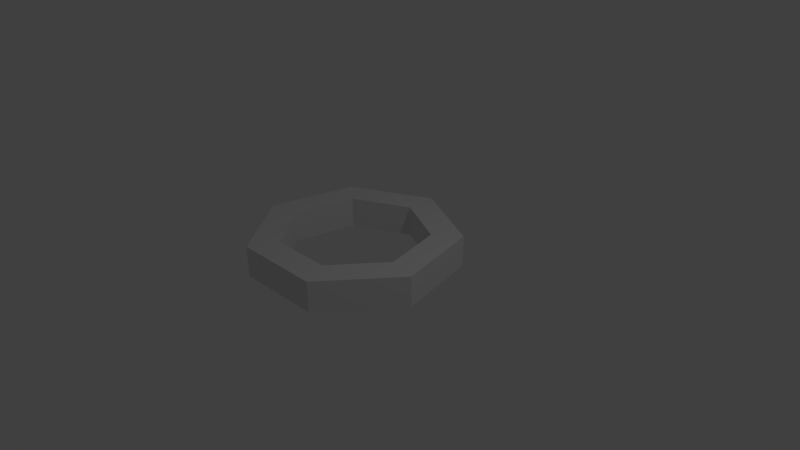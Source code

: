 # Source: NeutralMatterHeptabomb.blend  (saved by Blender 2.70.0; exported with 4.5.12 LTS)
import bpy
from mathutils import Matrix  # noqa: F401  (used for matrix-valued properties, if any)

bpy.ops.wm.read_factory_settings(use_empty=True)
scene = bpy.context.scene
scene.name = 'Scene'

# ---- collections
col_collection_1 = bpy.data.collections.new('Collection 1'); scene.collection.children.link(col_collection_1)

# ---- materials (node trees are filled in below, after node groups)
mat_material_001 = bpy.data.materials.new('Material.001')
mat_material_001.alpha_threshold = 0.0
mat_material_001.use_transparent_shadow = False
mat_material_001.roughness = 0.5
mat_material_001.line_color = (0.0, 0.0, 0.0, 1.0)

# ---- material node trees

# ---- world
world_world = bpy.data.worlds.new('World'); scene.world = world_world
world_world.color = (0.05088, 0.05088, 0.05088)
world_world.use_sun_shadow = False
world_world.sun_shadow_jitter_overblur = 0.0
world_world.cycles.sampling_method = 'MANUAL'
world_world.cycles.sample_map_resolution = 256

# ---- cameras
cam_camera = bpy.data.cameras.new('Camera')
cam_camera.clip_end = 100.0
cam_camera.lens = 35.0
cam_camera.sensor_width = 32.0
cam_camera.sensor_height = 18.0
cam_camera.ortho_scale = 7.314
cam_camera.dof.focus_distance = 0.0
cam_camera.dof.aperture_fstop = 128.0

# ---- lights
light_lamp = bpy.data.lights.new('Lamp', 'POINT')
light_lamp.transmission_factor = 0.0
light_lamp.cutoff_distance = 30.0
light_lamp.energy = 100.0
light_lamp.shadow_buffer_clip_start = 1.001
light_lamp.shadow_soft_size = 0.1
light_lamp.shadow_maximum_resolution = 0.006
light_lamp.use_absolute_resolution = True
light_lamp.cycles.use_multiple_importance_sampling = False

# ---- meshes
me_circle_004 = bpy.data.meshes.new('Circle.004')
me_circle_004.from_pydata([(0.0, 1.0, 0.0), (-0.7818, 0.6235, 0.0), (-0.9749, -0.2225, 0.0), (-0.4339, -0.901, 0.0), (0.4339, -0.901, 0.0), (0.9749, -0.2225, 0.0), (0.7818, 0.6235, 0.0), (0.0, 1.0, 0.8899), (-0.7818, 0.6235, 0.8899), (-0.9749, -0.2225, 0.8899), (-0.4339, -0.901, 0.8899), (0.4339, -0.901, 0.8899), (0.9749, -0.2225, 0.8899), (0.7818, 0.6235, 0.8899), (2.123e-08, 0.7024, 0.0), (-0.5491, 0.4379, 0.0), (-0.6847, -0.1563, 0.0), (-0.3047, -0.6328, 0.0), (0.3047, -0.6328, 0.0), (0.6847, -0.1563, 0.0), (0.5491, 0.4379, 0.0), (2.123e-08, 0.7024, 0.8899), (-0.5491, 0.4379, 0.8899), (-0.6847, -0.1563, 0.8899), (-0.3047, -0.6328, 0.8899), (0.3047, -0.6328, 0.8899), (0.6847, -0.1563, 0.8899), (0.5491, 0.4379, 0.8899)], [], [(1, 8, 7, 0), (4, 11, 10, 3), (0, 7, 13, 6), (3, 10, 9, 2), (6, 13, 12, 5), (2, 9, 8, 1), (5, 12, 11, 4), (15, 14, 21, 22), (18, 17, 24, 25), (14, 20, 27, 21), (17, 16, 23, 24), (20, 19, 26, 27), (16, 15, 22, 23), (19, 18, 25, 26), (9, 10, 24, 23), (4, 3, 17, 18), (10, 11, 25, 24), (5, 4, 18, 19), (11, 12, 26, 25), (6, 5, 19, 20), (12, 13, 27, 26), (0, 6, 20, 14), (1, 0, 14, 15), (13, 7, 21, 27), (7, 8, 22, 21), (2, 1, 15, 16), (8, 9, 23, 22), (3, 2, 16, 17)])
_uv = me_circle_004.uv_layers.new(name='UVMap')
_uv.uv.foreach_set('vector', [0.002288, 0.4436, 0.2059, 0.4436, 0.2059, 0.5648, 0.002288, 0.5648, 0.2336, 0.4436, 0.4373, 0.4436, 0.4373, 0.6187, 0.2336, 0.6187, 0.002288, 0.5648, 0.2059, 0.5648, 0.2059, 0.7592, 0.002288, 0.7592, 0.2336, 0.6187, 0.4373, 0.6187, 0.4373, 0.7939, 0.2336, 0.7939, 0.6455, 0.7939, 0.4418, 0.7939, 0.4418, 0.6187, 0.6455, 0.6187, 0.4373, 0.7984, 0.4373, 0.9978, 0.2387, 0.9978, 0.2387, 0.7984, 0.6455, 0.6187, 0.4418, 0.6187, 0.4418, 0.4436, 0.6455, 0.4436, 0.2059, 0.7637, 0.2059, 0.8488, 0.002288, 0.8488, 0.002288, 0.7637, 0.8537, 0.4436, 0.8537, 0.5666, 0.65, 0.5666, 0.65, 0.4436, 0.2059, 0.8488, 0.2059, 0.9854, 0.002288, 0.9854, 0.002288, 0.8488, 0.8537, 0.5666, 0.8537, 0.6896, 0.65, 0.6896, 0.65, 0.5666, 0.8537, 0.6941, 0.8537, 0.8171, 0.65, 0.8171, 0.65, 0.6941, 0.8583, 0.6941, 0.9977, 0.6941, 0.9977, 0.8935, 0.8583, 0.8935, 0.8537, 0.8171, 0.8537, 0.9402, 0.65, 0.9402, 0.65, 0.8171, 0.4373, 0.3179, 0.282, 0.4391, 0.2669, 0.3741, 0.3759, 0.2889, 0.528, 0.0455, 0.7216, 0.00224, 0.7064, 0.06725, 0.5705, 0.09764, 0.282, 0.4391, 0.08844, 0.3958, 0.1309, 0.3437, 0.2669, 0.3741, 0.4418, 0.2207, 0.528, 0.0455, 0.5705, 0.09764, 0.5099, 0.2207, 0.08844, 0.3958, 0.002288, 0.2207, 0.07039, 0.2207, 0.1309, 0.3437, 0.528, 0.3958, 0.4418, 0.2207, 0.5099, 0.2207, 0.5705, 0.3437, 0.002288, 0.2207, 0.08844, 0.0455, 0.1309, 0.09764, 0.07039, 0.2207, 0.7216, 0.4391, 0.528, 0.3958, 0.5705, 0.3437, 0.7064, 0.3741, 0.8768, 0.3179, 0.7216, 0.4391, 0.7064, 0.3741, 0.8155, 0.2889, 0.08844, 0.0455, 0.282, 0.00224, 0.2669, 0.06725, 0.1309, 0.09764, 0.282, 0.00224, 0.4373, 0.1235, 0.3759, 0.1524, 0.2669, 0.06725, 0.8768, 0.1235, 0.8768, 0.3179, 0.8155, 0.2889, 0.8155, 0.1524, 0.4373, 0.1235, 0.4373, 0.3179, 0.3759, 0.2889, 0.3759, 0.1524, 0.7216, 0.00224, 0.8768, 0.1235, 0.8155, 0.1524, 0.7064, 0.06725])
me_circle_004.materials.append(mat_material_001)
me_circle_004.use_remesh_preserve_volume = False
me_circle_004.use_remesh_preserve_attributes = False
me_circle_004.use_mirror_vertex_groups = False
me_circle_004.update()

# ---- objects
ob_lamp = bpy.data.objects.new('Lamp', light_lamp)
ob_camera = bpy.data.objects.new('Camera', cam_camera)
ob_circle_001 = bpy.data.objects.new('Circle.001', me_circle_004)

# ---- transforms, parenting, visibility, modifiers, constraints
ob_lamp.location = (4.076, 1.005, 5.904)
ob_lamp.rotation_euler = (0.6503, 0.05522, 1.866)
ob_lamp.lock_rotations_4d = False
ob_lamp.empty_display_type = 'ARROWS'
ob_lamp.color = (0.0, 0.0, 0.0, 0.0)
ob_lamp.lineart.crease_threshold = 0.0
ob_camera.location = (7.481, -6.508, 5.344)
ob_camera.rotation_euler = (1.109, 0.01082, 0.8149)
ob_camera.lock_rotations_4d = False
ob_camera.empty_display_type = 'ARROWS'
ob_camera.color = (0.0, 0.0, 0.0, 0.0)
ob_camera.display_type = 'WIRE'
ob_camera.lineart.crease_threshold = 0.0
ob_circle_001.location = (-0.8215, 0.3871, -0.5393)
ob_circle_001.scale = (1.498, 1.498, 0.5015)
ob_circle_001.lineart.crease_threshold = 0.0

# ---- collection membership
col_collection_1.objects.link(ob_lamp)
col_collection_1.objects.link(ob_camera)
col_collection_1.objects.link(ob_circle_001)

# ---- scene / render settings (as saved in the file)
scene.camera = ob_camera
scene.frame_start = 1; scene.frame_end = 250; scene.frame_set(1)
scene.render.engine = 'BLENDER_EEVEE_NEXT'
scene.render.resolution_percentage = 50
scene.render.dither_intensity = 0.0
scene.cycles.use_denoising = False
scene.cycles.samples = 10
scene.cycles.sampling_pattern = 'TABULATED_SOBOL'
scene.cycles.light_sampling_threshold = 0.0
scene.cycles.use_adaptive_sampling = False
scene.cycles.use_light_tree = False
scene.cycles.blur_glossy = 0.0
scene.cycles.volume_bounces = 1
scene.cycles.pixel_filter_type = 'GAUSSIAN'
scene.cycles.sample_clamp_indirect = 0.0
scene.view_settings.view_transform = 'Standard'
bpy.context.view_layer.update()

